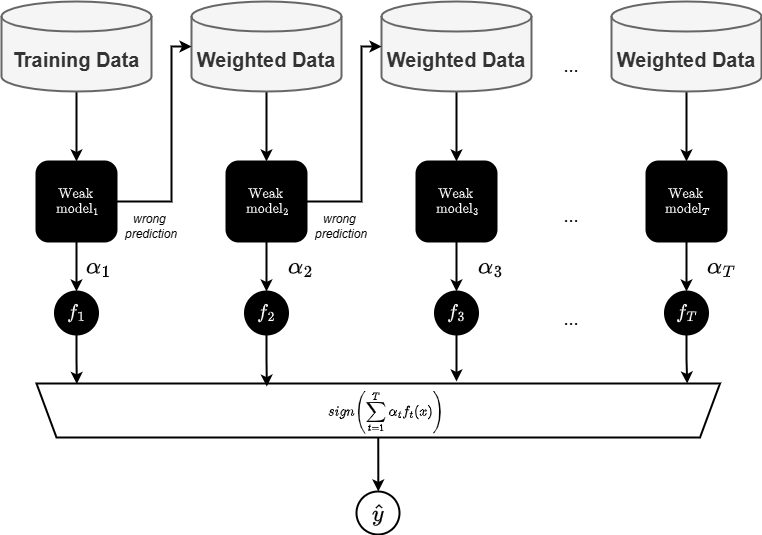

The diagram above was exported from draw.io. Its source (the exported page's mxGraphModel, read from the mxfile embedded in the PNG):
<mxGraphModel dx="954" dy="1620" grid="1" gridSize="10" guides="1" tooltips="1" connect="1" arrows="1" fold="1" page="1" pageScale="1" pageWidth="4681" pageHeight="3300" math="1" shadow="0">
  <root>
    <mxCell id="0" />
    <mxCell id="1" parent="0" />
    <mxCell id="x0gSwv4w5HZC1NsqrHAa-15" style="edgeStyle=orthogonalEdgeStyle;rounded=0;orthogonalLoop=1;jettySize=auto;html=1;exitX=0.5;exitY=1;exitDx=0;exitDy=0;exitPerimeter=0;entryX=0.5;entryY=0;entryDx=0;entryDy=0;strokeWidth=2;" edge="1" parent="1" source="x0gSwv4w5HZC1NsqrHAa-2" target="x0gSwv4w5HZC1NsqrHAa-7">
      <mxGeometry relative="1" as="geometry" />
    </mxCell>
    <mxCell id="x0gSwv4w5HZC1NsqrHAa-2" value="&lt;b style=&quot;color: rgb(51, 51, 51);&quot;&gt;&lt;font style=&quot;font-size: 20px;&quot;&gt;Training Data&lt;/font&gt;&lt;/b&gt;" style="shape=cylinder3;whiteSpace=wrap;html=1;boundedLbl=1;backgroundOutline=1;size=15;fillColor=#f5f5f5;fontColor=#333333;strokeColor=#666666;strokeWidth=2;" vertex="1" parent="1">
      <mxGeometry x="80" y="520" width="150" height="90" as="geometry" />
    </mxCell>
    <mxCell id="x0gSwv4w5HZC1NsqrHAa-16" style="edgeStyle=orthogonalEdgeStyle;rounded=0;orthogonalLoop=1;jettySize=auto;html=1;exitX=0.5;exitY=1;exitDx=0;exitDy=0;exitPerimeter=0;entryX=0.5;entryY=0;entryDx=0;entryDy=0;strokeWidth=2;" edge="1" parent="1" source="x0gSwv4w5HZC1NsqrHAa-3" target="x0gSwv4w5HZC1NsqrHAa-10">
      <mxGeometry relative="1" as="geometry" />
    </mxCell>
    <mxCell id="x0gSwv4w5HZC1NsqrHAa-3" value="&lt;b style=&quot;color: rgb(51, 51, 51);&quot;&gt;&lt;font style=&quot;font-size: 20px;&quot;&gt;Weighted Data&lt;/font&gt;&lt;/b&gt;" style="shape=cylinder3;whiteSpace=wrap;html=1;boundedLbl=1;backgroundOutline=1;size=15;fillColor=#f5f5f5;fontColor=#333333;strokeColor=#666666;strokeWidth=2;" vertex="1" parent="1">
      <mxGeometry x="270" y="520" width="150" height="90" as="geometry" />
    </mxCell>
    <mxCell id="x0gSwv4w5HZC1NsqrHAa-21" style="edgeStyle=orthogonalEdgeStyle;rounded=0;orthogonalLoop=1;jettySize=auto;html=1;exitX=0.5;exitY=1;exitDx=0;exitDy=0;exitPerimeter=0;entryX=0.5;entryY=0;entryDx=0;entryDy=0;strokeWidth=2;" edge="1" parent="1" source="x0gSwv4w5HZC1NsqrHAa-4" target="x0gSwv4w5HZC1NsqrHAa-11">
      <mxGeometry relative="1" as="geometry" />
    </mxCell>
    <mxCell id="x0gSwv4w5HZC1NsqrHAa-4" value="&lt;b style=&quot;color: rgb(51, 51, 51);&quot;&gt;&lt;font style=&quot;font-size: 20px;&quot;&gt;Weighted Data&lt;/font&gt;&lt;/b&gt;" style="shape=cylinder3;whiteSpace=wrap;html=1;boundedLbl=1;backgroundOutline=1;size=15;fillColor=#f5f5f5;fontColor=#333333;strokeColor=#666666;strokeWidth=2;" vertex="1" parent="1">
      <mxGeometry x="460" y="520" width="150" height="90" as="geometry" />
    </mxCell>
    <mxCell id="x0gSwv4w5HZC1NsqrHAa-7" value="`\text{Weak}`&lt;div&gt;&amp;nbsp;`\text{model}_1`&lt;/div&gt;" style="whiteSpace=wrap;html=1;aspect=fixed;rounded=1;fillColor=#000000;fontColor=#FFFFFF;strokeWidth=2;" vertex="1" parent="1">
      <mxGeometry x="115" y="680" width="80" height="80" as="geometry" />
    </mxCell>
    <mxCell id="x0gSwv4w5HZC1NsqrHAa-10" value="`\text{Weak}`&lt;div&gt;&amp;nbsp;`\text{model}_2`&lt;/div&gt;" style="whiteSpace=wrap;html=1;aspect=fixed;rounded=1;fillColor=#000000;fontColor=#FFFFFF;strokeWidth=2;" vertex="1" parent="1">
      <mxGeometry x="305" y="680" width="80" height="80" as="geometry" />
    </mxCell>
    <mxCell id="x0gSwv4w5HZC1NsqrHAa-11" value="`\text{Weak}`&lt;div&gt;&amp;nbsp;`\text{model}_3`&lt;/div&gt;" style="whiteSpace=wrap;html=1;aspect=fixed;rounded=1;fillColor=#000000;fontColor=#FFFFFF;strokeWidth=2;" vertex="1" parent="1">
      <mxGeometry x="495" y="680" width="80" height="80" as="geometry" />
    </mxCell>
    <mxCell id="x0gSwv4w5HZC1NsqrHAa-12" style="edgeStyle=orthogonalEdgeStyle;rounded=0;orthogonalLoop=1;jettySize=auto;html=1;exitX=1;exitY=0.5;exitDx=0;exitDy=0;entryX=0;entryY=0.5;entryDx=0;entryDy=0;entryPerimeter=0;strokeWidth=2;" edge="1" parent="1" source="x0gSwv4w5HZC1NsqrHAa-7" target="x0gSwv4w5HZC1NsqrHAa-3">
      <mxGeometry relative="1" as="geometry">
        <Array as="points">
          <mxPoint x="250" y="720" />
          <mxPoint x="250" y="565" />
        </Array>
      </mxGeometry>
    </mxCell>
    <mxCell id="x0gSwv4w5HZC1NsqrHAa-14" style="edgeStyle=orthogonalEdgeStyle;rounded=0;orthogonalLoop=1;jettySize=auto;html=1;exitX=1;exitY=0.5;exitDx=0;exitDy=0;entryX=0;entryY=0.5;entryDx=0;entryDy=0;entryPerimeter=0;strokeWidth=2;" edge="1" parent="1" source="x0gSwv4w5HZC1NsqrHAa-10" target="x0gSwv4w5HZC1NsqrHAa-4">
      <mxGeometry relative="1" as="geometry">
        <Array as="points">
          <mxPoint x="440" y="720" />
          <mxPoint x="440" y="565" />
        </Array>
      </mxGeometry>
    </mxCell>
    <mxCell id="x0gSwv4w5HZC1NsqrHAa-18" style="edgeStyle=orthogonalEdgeStyle;rounded=0;orthogonalLoop=1;jettySize=auto;html=1;exitX=0.5;exitY=1;exitDx=0;exitDy=0;entryX=0.5;entryY=0;entryDx=0;entryDy=0;strokeWidth=2;" edge="1" parent="1" source="x0gSwv4w5HZC1NsqrHAa-7" target="x0gSwv4w5HZC1NsqrHAa-36">
      <mxGeometry relative="1" as="geometry">
        <mxPoint x="155" y="810" as="targetPoint" />
      </mxGeometry>
    </mxCell>
    <mxCell id="x0gSwv4w5HZC1NsqrHAa-19" style="edgeStyle=orthogonalEdgeStyle;rounded=0;orthogonalLoop=1;jettySize=auto;html=1;exitX=0.5;exitY=1;exitDx=0;exitDy=0;entryX=0.5;entryY=0;entryDx=0;entryDy=0;strokeWidth=2;" edge="1" parent="1" source="x0gSwv4w5HZC1NsqrHAa-10" target="x0gSwv4w5HZC1NsqrHAa-37">
      <mxGeometry relative="1" as="geometry">
        <mxPoint x="345" y="810" as="targetPoint" />
      </mxGeometry>
    </mxCell>
    <mxCell id="x0gSwv4w5HZC1NsqrHAa-24" style="edgeStyle=orthogonalEdgeStyle;rounded=0;orthogonalLoop=1;jettySize=auto;html=1;exitX=0.5;exitY=1;exitDx=0;exitDy=0;exitPerimeter=0;entryX=0.5;entryY=0;entryDx=0;entryDy=0;strokeWidth=2;" edge="1" parent="1" source="x0gSwv4w5HZC1NsqrHAa-22" target="x0gSwv4w5HZC1NsqrHAa-23">
      <mxGeometry relative="1" as="geometry" />
    </mxCell>
    <mxCell id="x0gSwv4w5HZC1NsqrHAa-22" value="&lt;b style=&quot;color: rgb(51, 51, 51);&quot;&gt;&lt;font style=&quot;font-size: 20px;&quot;&gt;Weighted Data&lt;/font&gt;&lt;/b&gt;" style="shape=cylinder3;whiteSpace=wrap;html=1;boundedLbl=1;backgroundOutline=1;size=15;fillColor=#f5f5f5;fontColor=#333333;strokeColor=#666666;strokeWidth=2;" vertex="1" parent="1">
      <mxGeometry x="690" y="520" width="150" height="90" as="geometry" />
    </mxCell>
    <mxCell id="x0gSwv4w5HZC1NsqrHAa-25" style="edgeStyle=orthogonalEdgeStyle;rounded=0;orthogonalLoop=1;jettySize=auto;html=1;exitX=0.5;exitY=1;exitDx=0;exitDy=0;entryX=0.5;entryY=0;entryDx=0;entryDy=0;strokeWidth=2;" edge="1" parent="1" source="x0gSwv4w5HZC1NsqrHAa-23" target="x0gSwv4w5HZC1NsqrHAa-39">
      <mxGeometry relative="1" as="geometry">
        <mxPoint x="765" y="820" as="targetPoint" />
      </mxGeometry>
    </mxCell>
    <mxCell id="x0gSwv4w5HZC1NsqrHAa-23" value="`\text{Weak}`&lt;div&gt;&amp;nbsp;`\text{model}_T`&lt;/div&gt;" style="whiteSpace=wrap;html=1;aspect=fixed;rounded=1;fillColor=#000000;fontColor=#FFFFFF;strokeWidth=2;" vertex="1" parent="1">
      <mxGeometry x="725" y="680" width="80" height="80" as="geometry" />
    </mxCell>
    <mxCell id="x0gSwv4w5HZC1NsqrHAa-27" style="edgeStyle=orthogonalEdgeStyle;rounded=0;orthogonalLoop=1;jettySize=auto;html=1;exitX=0.5;exitY=1;exitDx=0;exitDy=0;entryX=0.5;entryY=0;entryDx=0;entryDy=0;strokeWidth=2;" edge="1" parent="1" source="x0gSwv4w5HZC1NsqrHAa-11" target="x0gSwv4w5HZC1NsqrHAa-38">
      <mxGeometry relative="1" as="geometry">
        <mxPoint x="535" y="840" as="targetPoint" />
      </mxGeometry>
    </mxCell>
    <mxCell id="x0gSwv4w5HZC1NsqrHAa-28" value="&lt;font style=&quot;font-size: 18px;&quot;&gt;...&lt;/font&gt;" style="text;html=1;align=center;verticalAlign=middle;whiteSpace=wrap;rounded=0;strokeWidth=2;" vertex="1" parent="1">
      <mxGeometry x="620" y="570" width="60" height="30" as="geometry" />
    </mxCell>
    <mxCell id="x0gSwv4w5HZC1NsqrHAa-29" value="&lt;font style=&quot;font-size: 18px;&quot;&gt;...&lt;/font&gt;" style="text;html=1;align=center;verticalAlign=middle;whiteSpace=wrap;rounded=0;strokeWidth=2;" vertex="1" parent="1">
      <mxGeometry x="620" y="720" width="60" height="30" as="geometry" />
    </mxCell>
    <mxCell id="x0gSwv4w5HZC1NsqrHAa-30" value="`\alpha_1`" style="text;html=1;align=center;verticalAlign=middle;whiteSpace=wrap;rounded=0;fontSize=20;strokeWidth=2;" vertex="1" parent="1">
      <mxGeometry x="148.29" y="770" width="60" height="30" as="geometry" />
    </mxCell>
    <mxCell id="x0gSwv4w5HZC1NsqrHAa-31" value="`\alpha_2`" style="text;html=1;align=center;verticalAlign=middle;whiteSpace=wrap;rounded=0;fontSize=20;strokeWidth=2;" vertex="1" parent="1">
      <mxGeometry x="350" y="770" width="60" height="30" as="geometry" />
    </mxCell>
    <mxCell id="x0gSwv4w5HZC1NsqrHAa-32" value="`\alpha_3`" style="text;html=1;align=center;verticalAlign=middle;whiteSpace=wrap;rounded=0;fontSize=20;strokeWidth=2;" vertex="1" parent="1">
      <mxGeometry x="540" y="770" width="60" height="30" as="geometry" />
    </mxCell>
    <mxCell id="x0gSwv4w5HZC1NsqrHAa-33" value="`\alpha_T`" style="text;html=1;align=center;verticalAlign=middle;whiteSpace=wrap;rounded=0;fontSize=20;strokeWidth=2;" vertex="1" parent="1">
      <mxGeometry x="770" y="770" width="60" height="30" as="geometry" />
    </mxCell>
    <mxCell id="x0gSwv4w5HZC1NsqrHAa-45" style="edgeStyle=orthogonalEdgeStyle;rounded=0;orthogonalLoop=1;jettySize=auto;html=1;exitX=0.5;exitY=0;exitDx=0;exitDy=0;strokeWidth=2;" edge="1" parent="1" source="x0gSwv4w5HZC1NsqrHAa-35">
      <mxGeometry relative="1" as="geometry">
        <mxPoint x="456.82352941176464" y="1010" as="targetPoint" />
      </mxGeometry>
    </mxCell>
    <mxCell id="x0gSwv4w5HZC1NsqrHAa-35" value="&lt;span style=&quot;color: rgba(0, 0, 0, 0); font-family: monospace; font-size: 0px; text-align: start; text-wrap-mode: nowrap;&quot;&gt;``&lt;/span&gt;" style="shape=trapezoid;perimeter=trapezoidPerimeter;whiteSpace=wrap;html=1;fixedSize=1;rotation=-180;strokeWidth=2;" vertex="1" parent="1">
      <mxGeometry x="115" y="902" width="683.5" height="54" as="geometry" />
    </mxCell>
    <mxCell id="x0gSwv4w5HZC1NsqrHAa-36" value="`f_1`" style="ellipse;whiteSpace=wrap;html=1;aspect=fixed;fillColor=#000000;fontColor=#FFFFFF;fontSize=17;strokeWidth=2;" vertex="1" parent="1">
      <mxGeometry x="133.49999999999997" y="810" width="43" height="43" as="geometry" />
    </mxCell>
    <mxCell id="x0gSwv4w5HZC1NsqrHAa-37" value="`f_2`" style="ellipse;whiteSpace=wrap;html=1;aspect=fixed;fillColor=#000000;fontColor=#FFFFFF;fontSize=17;strokeWidth=2;" vertex="1" parent="1">
      <mxGeometry x="323.49999999999994" y="810" width="43" height="43" as="geometry" />
    </mxCell>
    <mxCell id="x0gSwv4w5HZC1NsqrHAa-38" value="`f_3`" style="ellipse;whiteSpace=wrap;html=1;aspect=fixed;fillColor=#000000;fontColor=#FFFFFF;fontSize=17;strokeWidth=2;" vertex="1" parent="1">
      <mxGeometry x="513.5" y="810" width="43" height="43" as="geometry" />
    </mxCell>
    <mxCell id="x0gSwv4w5HZC1NsqrHAa-39" value="`f_T`" style="ellipse;whiteSpace=wrap;html=1;aspect=fixed;fillColor=#000000;fontColor=#FFFFFF;fontSize=17;strokeWidth=2;" vertex="1" parent="1">
      <mxGeometry x="743.5" y="810" width="43" height="43" as="geometry" />
    </mxCell>
    <mxCell id="x0gSwv4w5HZC1NsqrHAa-40" value="` sign\left(\sum_{t=1}^{T}\alpha_t f_t(x)\right)`" style="text;html=1;align=center;verticalAlign=middle;whiteSpace=wrap;rounded=0;strokeWidth=2;" vertex="1" parent="1">
      <mxGeometry x="435" y="916" width="60" height="30" as="geometry" />
    </mxCell>
    <mxCell id="x0gSwv4w5HZC1NsqrHAa-41" style="edgeStyle=orthogonalEdgeStyle;rounded=0;orthogonalLoop=1;jettySize=auto;html=1;exitX=0.5;exitY=1;exitDx=0;exitDy=0;entryX=0.941;entryY=0.991;entryDx=0;entryDy=0;entryPerimeter=0;strokeWidth=2;" edge="1" parent="1" source="x0gSwv4w5HZC1NsqrHAa-36" target="x0gSwv4w5HZC1NsqrHAa-35">
      <mxGeometry relative="1" as="geometry" />
    </mxCell>
    <mxCell id="x0gSwv4w5HZC1NsqrHAa-42" style="edgeStyle=orthogonalEdgeStyle;rounded=0;orthogonalLoop=1;jettySize=auto;html=1;exitX=0.5;exitY=1;exitDx=0;exitDy=0;entryX=0.663;entryY=0.943;entryDx=0;entryDy=0;entryPerimeter=0;strokeWidth=2;" edge="1" parent="1" source="x0gSwv4w5HZC1NsqrHAa-37" target="x0gSwv4w5HZC1NsqrHAa-35">
      <mxGeometry relative="1" as="geometry" />
    </mxCell>
    <mxCell id="x0gSwv4w5HZC1NsqrHAa-43" style="edgeStyle=orthogonalEdgeStyle;rounded=0;orthogonalLoop=1;jettySize=auto;html=1;exitX=0.5;exitY=1;exitDx=0;exitDy=0;strokeWidth=2;" edge="1" parent="1" source="x0gSwv4w5HZC1NsqrHAa-38">
      <mxGeometry relative="1" as="geometry">
        <mxPoint x="535" y="900" as="targetPoint" />
      </mxGeometry>
    </mxCell>
    <mxCell id="x0gSwv4w5HZC1NsqrHAa-44" style="edgeStyle=orthogonalEdgeStyle;rounded=0;orthogonalLoop=1;jettySize=auto;html=1;exitX=0.5;exitY=1;exitDx=0;exitDy=0;entryX=0.048;entryY=1;entryDx=0;entryDy=0;entryPerimeter=0;strokeWidth=2;" edge="1" parent="1" source="x0gSwv4w5HZC1NsqrHAa-39" target="x0gSwv4w5HZC1NsqrHAa-35">
      <mxGeometry relative="1" as="geometry" />
    </mxCell>
    <mxCell id="x0gSwv4w5HZC1NsqrHAa-46" value="&lt;span&gt;&lt;font style=&quot;color: rgb(0, 0, 0);&quot;&gt;`\hat{y}`&lt;/font&gt;&lt;/span&gt;" style="ellipse;whiteSpace=wrap;html=1;aspect=fixed;fillColor=none;fontColor=#000000;fontSize=20;strokeWidth=2;" vertex="1" parent="1">
      <mxGeometry x="435" y="1010" width="43" height="43" as="geometry" />
    </mxCell>
    <mxCell id="x0gSwv4w5HZC1NsqrHAa-47" value="&lt;font style=&quot;font-size: 18px;&quot;&gt;...&lt;/font&gt;" style="text;html=1;align=center;verticalAlign=middle;whiteSpace=wrap;rounded=0;strokeWidth=2;" vertex="1" parent="1">
      <mxGeometry x="620" y="823" width="60" height="30" as="geometry" />
    </mxCell>
    <mxCell id="x0gSwv4w5HZC1NsqrHAa-49" value="&lt;i&gt;wrong&amp;nbsp;&lt;/i&gt;&lt;div&gt;&lt;i&gt;prediction&lt;/i&gt;&lt;/div&gt;" style="text;html=1;align=center;verticalAlign=middle;whiteSpace=wrap;rounded=0;" vertex="1" parent="1">
      <mxGeometry x="200" y="730" width="60" height="30" as="geometry" />
    </mxCell>
    <mxCell id="x0gSwv4w5HZC1NsqrHAa-50" value="&lt;i&gt;wrong&amp;nbsp;&lt;/i&gt;&lt;div&gt;&lt;i&gt;prediction&lt;/i&gt;&lt;/div&gt;" style="text;html=1;align=center;verticalAlign=middle;whiteSpace=wrap;rounded=0;" vertex="1" parent="1">
      <mxGeometry x="390" y="730" width="60" height="30" as="geometry" />
    </mxCell>
  </root>
</mxGraphModel>